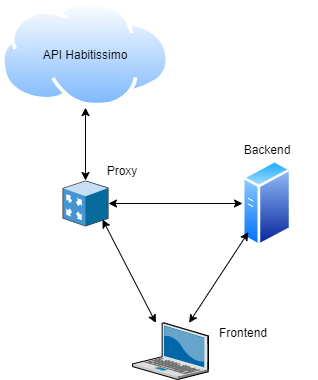

The diagram above was exported from draw.io. Its source (the exported page's mxGraphModel, read from the mxfile embedded in the PNG):
<mxGraphModel dx="2062" dy="1150" grid="1" gridSize="10" guides="1" tooltips="1" connect="1" arrows="1" fold="1" page="1" pageScale="1" pageWidth="1100" pageHeight="850" background="#ffffff" math="0" shadow="0">
  <root>
    <mxCell id="0" />
    <mxCell id="1" parent="0" />
    <mxCell id="F4ZKXiz63PS39LxjX-RD-1" value="" style="shadow=0;dashed=0;html=1;labelPosition=center;verticalLabelPosition=bottom;verticalAlign=top;align=center;outlineConnect=0;shape=mxgraph.veeam.3d.proxy_appliance;" vertex="1" parent="1">
      <mxGeometry x="360" y="551" width="46" height="46" as="geometry" />
    </mxCell>
    <mxCell id="F4ZKXiz63PS39LxjX-RD-2" value="" style="aspect=fixed;perimeter=ellipsePerimeter;html=1;align=center;shadow=0;dashed=0;spacingTop=3;image;image=img/lib/active_directory/internet_cloud.svg;" vertex="1" parent="1">
      <mxGeometry x="298" y="371" width="170" height="107.1" as="geometry" />
    </mxCell>
    <mxCell id="F4ZKXiz63PS39LxjX-RD-4" value="" style="aspect=fixed;perimeter=ellipsePerimeter;html=1;align=center;shadow=0;dashed=0;spacingTop=3;image;image=img/lib/active_directory/generic_server.svg;" vertex="1" parent="1">
      <mxGeometry x="540" y="530" width="49.28" height="88" as="geometry" />
    </mxCell>
    <mxCell id="F4ZKXiz63PS39LxjX-RD-7" value="" style="endArrow=classic;startArrow=classic;html=1;entryX=0;entryY=0.5;entryDx=0;entryDy=0;" edge="1" parent="1" source="F4ZKXiz63PS39LxjX-RD-1" target="F4ZKXiz63PS39LxjX-RD-4">
      <mxGeometry width="50" height="50" relative="1" as="geometry">
        <mxPoint x="70" y="740" as="sourcePoint" />
        <mxPoint x="120" y="690" as="targetPoint" />
      </mxGeometry>
    </mxCell>
    <mxCell id="F4ZKXiz63PS39LxjX-RD-8" value="" style="endArrow=classic;startArrow=classic;html=1;" edge="1" parent="1" source="F4ZKXiz63PS39LxjX-RD-1" target="F4ZKXiz63PS39LxjX-RD-2">
      <mxGeometry width="50" height="50" relative="1" as="geometry">
        <mxPoint x="340" y="623" as="sourcePoint" />
        <mxPoint x="120" y="690" as="targetPoint" />
      </mxGeometry>
    </mxCell>
    <mxCell id="F4ZKXiz63PS39LxjX-RD-9" value="" style="verticalLabelPosition=bottom;aspect=fixed;html=1;verticalAlign=top;strokeColor=none;align=center;outlineConnect=0;shape=mxgraph.citrix.laptop_2;" vertex="1" parent="1">
      <mxGeometry x="430" y="693.33" width="76" height="56.67" as="geometry" />
    </mxCell>
    <mxCell id="F4ZKXiz63PS39LxjX-RD-10" value="" style="endArrow=classic;startArrow=classic;html=1;entryX=0.87;entryY=0.848;entryDx=0;entryDy=0;entryPerimeter=0;" edge="1" parent="1" source="F4ZKXiz63PS39LxjX-RD-9" target="F4ZKXiz63PS39LxjX-RD-1">
      <mxGeometry width="50" height="50" relative="1" as="geometry">
        <mxPoint x="100" y="870" as="sourcePoint" />
        <mxPoint x="150" y="820" as="targetPoint" />
      </mxGeometry>
    </mxCell>
    <mxCell id="F4ZKXiz63PS39LxjX-RD-11" value="" style="endArrow=classic;startArrow=classic;html=1;" edge="1" parent="1" source="F4ZKXiz63PS39LxjX-RD-9" target="F4ZKXiz63PS39LxjX-RD-4">
      <mxGeometry width="50" height="50" relative="1" as="geometry">
        <mxPoint x="100" y="870" as="sourcePoint" />
        <mxPoint x="567" y="620" as="targetPoint" />
      </mxGeometry>
    </mxCell>
    <mxCell id="F4ZKXiz63PS39LxjX-RD-12" value="API Habitissimo" style="text;html=1;strokeColor=none;fillColor=none;align=center;verticalAlign=middle;whiteSpace=wrap;rounded=0;" vertex="1" parent="1">
      <mxGeometry x="313" y="415" width="140" height="20" as="geometry" />
    </mxCell>
    <mxCell id="F4ZKXiz63PS39LxjX-RD-14" value="Backend" style="text;html=1;strokeColor=none;fillColor=none;align=center;verticalAlign=middle;whiteSpace=wrap;rounded=0;" vertex="1" parent="1">
      <mxGeometry x="514.64" y="510" width="100" height="20" as="geometry" />
    </mxCell>
    <mxCell id="F4ZKXiz63PS39LxjX-RD-15" value="Frontend" style="text;html=1;strokeColor=none;fillColor=none;align=center;verticalAlign=middle;whiteSpace=wrap;rounded=0;" vertex="1" parent="1">
      <mxGeometry x="506" y="693.33" width="70" height="20" as="geometry" />
    </mxCell>
    <mxCell id="F4ZKXiz63PS39LxjX-RD-18" value="Proxy" style="text;html=1;strokeColor=none;fillColor=none;align=center;verticalAlign=middle;whiteSpace=wrap;rounded=0;" vertex="1" parent="1">
      <mxGeometry x="400" y="531" width="40" height="20" as="geometry" />
    </mxCell>
  </root>
</mxGraphModel>